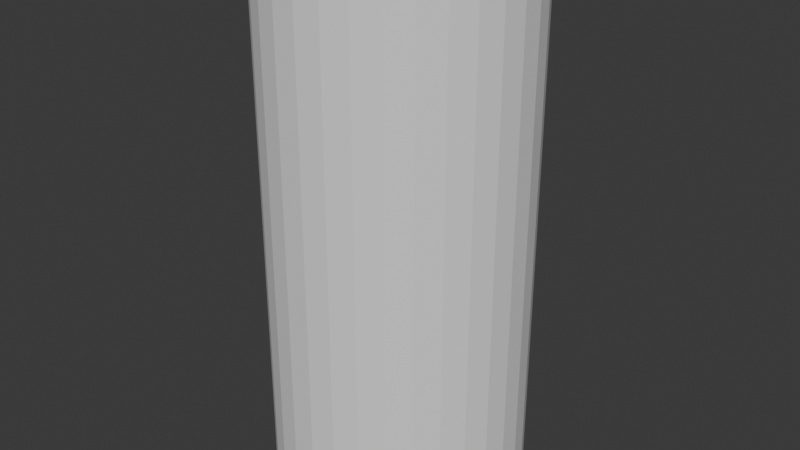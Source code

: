 # Source: IntroBox.blend  (saved by Blender 4.4.30; exported with 4.5.12 LTS)
import bpy
from mathutils import Matrix  # noqa: F401  (used for matrix-valued properties, if any)

bpy.ops.wm.read_factory_settings(use_empty=True)
scene = bpy.context.scene
scene.name = 'Scene'

# ---- world
world_world = bpy.data.worlds.new('World'); scene.world = world_world
world_world.use_nodes = True; world_world.node_tree.nodes.clear()
_N = world_world.node_tree.nodes; _L = world_world.node_tree.links
n0 = _N.new('ShaderNodeOutputWorld'); n0.name = 'World Output'; n0.location = (300, 300)
n1 = _N.new('ShaderNodeBackground'); n1.name = 'Background'; n1.location = (10, 300)
n1.inputs[0].default_value = (0.05088, 0.05088, 0.05088, 1.0)
_L.new(n1.outputs[0], n0.inputs[0])
n0.is_active_output = True
world_world.color = (0.05088, 0.05088, 0.05088)
world_world.sun_shadow_jitter_overblur = 0.0

# ---- meshes
me_cylinder = bpy.data.meshes.new('Cylinder')
me_cylinder.from_pydata([(0.0, 1.0, -1.506), (0.0, 1.0, 3.239), (0.1951, 0.9808, -1.506), (0.1951, 0.9808, 3.239), (0.3827, 0.9239, -1.506), (0.3827, 0.9239, 3.239), (0.5556, 0.8315, -1.506), (0.5556, 0.8315, 3.239), (0.7071, 0.7071, -1.506), (0.7071, 0.7071, 3.239), (0.8315, 0.5556, -1.506), (0.8315, 0.5556, 3.239), (0.9239, 0.3827, -1.506), (0.9239, 0.3827, 3.239), (0.9808, 0.1951, -1.506), (0.9808, 0.1951, 3.239), (1.0, 0.0, -1.506), (1.0, 0.0, 3.239), (0.9808, -0.1951, -1.506), (0.9808, -0.1951, 3.239), (0.9239, -0.3827, -1.506), (0.9239, -0.3827, 3.239), (0.8315, -0.5556, -1.506), (0.8315, -0.5556, 3.239), (0.7071, -0.7071, -1.506), (0.7071, -0.7071, 3.239), (0.5556, -0.8315, -1.506), (0.5556, -0.8315, 3.239), (0.3827, -0.9239, -1.506), (0.3827, -0.9239, 3.239), (0.1951, -0.9808, -1.506), (0.1951, -0.9808, 3.239), (0.0, -1.0, -1.506), (0.0, -1.0, 3.239), (-0.1951, -0.9808, -1.506), (-0.1951, -0.9808, 3.239), (-0.3827, -0.9239, -1.506), (-0.3827, -0.9239, 3.239), (-0.5556, -0.8315, -1.506), (-0.5556, -0.8315, 3.239), (-0.7071, -0.7071, -1.506), (-0.7071, -0.7071, 3.239), (-0.8315, -0.5556, -1.506), (-0.8315, -0.5556, 3.239), (-0.9239, -0.3827, -1.506), (-0.9239, -0.3827, 3.239), (-0.9808, -0.1951, -1.506), (-0.9808, -0.1951, 3.239), (-1.0, 0.0, -1.506), (-1.0, 0.0, 3.239), (-0.9808, 0.1951, -1.506), (-0.9808, 0.1951, 3.239), (-0.9239, 0.3827, -1.506), (-0.9239, 0.3827, 3.239), (-0.8315, 0.5556, -1.506), (-0.8315, 0.5556, 3.239), (-0.7071, 0.7071, -1.506), (-0.7071, 0.7071, 3.239), (-0.5556, 0.8315, -1.506), (-0.5556, 0.8315, 3.239), (-0.3827, 0.9239, -1.506), (-0.3827, 0.9239, 3.239), (-0.1951, 0.9808, -1.506), (-0.1951, 0.9808, 3.239), (-3.357e-09, 1.277, -1.783), (0.2492, 1.253, -1.783), (0.2492, 1.253, 3.516), (-3.357e-09, 1.277, 3.516), (0.4888, 1.18, -1.783), (0.4888, 1.18, 3.516), (0.7096, 1.062, -1.783), (0.7096, 1.062, 3.516), (0.9032, 0.9032, -1.783), (0.9032, 0.9032, 3.516), (1.062, 0.7096, -1.783), (1.062, 0.7096, 3.516), (1.18, 0.4888, -1.783), (1.18, 0.4888, 3.516), (1.253, 0.2492, -1.783), (1.253, 0.2492, 3.516), (1.277, -5.164e-10, -1.783), (1.277, -5.164e-10, 3.516), (1.253, -0.2492, -1.783), (1.253, -0.2492, 3.516), (1.18, -0.4888, -1.783), (1.18, -0.4888, 3.516), (1.062, -0.7096, -1.783), (1.062, -0.7096, 3.516), (0.9032, -0.9032, -1.783), (0.9032, -0.9032, 3.516), (0.7096, -1.062, -1.783), (0.7096, -1.062, 3.516), (0.4888, -1.18, -1.783), (0.4888, -1.18, 3.516), (0.2492, -1.253, -1.783), (0.2492, -1.253, 3.516), (-3.357e-09, -1.277, -1.783), (-3.357e-09, -1.277, 3.516), (-0.2492, -1.253, -1.783), (-0.2492, -1.253, 3.516), (-0.4888, -1.18, -1.783), (-0.4888, -1.18, 3.516), (-0.7096, -1.062, -1.783), (-0.7096, -1.062, 3.516), (-0.9032, -0.9032, -1.783), (-0.9032, -0.9032, 3.516), (-1.062, -0.7096, -1.783), (-1.062, -0.7096, 3.516), (-1.18, -0.4888, -1.783), (-1.18, -0.4888, 3.516), (-1.253, -0.2492, -1.783), (-1.253, -0.2492, 3.516), (-1.277, -5.164e-10, -1.783), (-1.277, -5.164e-10, 3.516), (-1.253, 0.2492, -1.783), (-1.253, 0.2492, 3.516), (-1.18, 0.4888, -1.783), (-1.18, 0.4888, 3.516), (-1.062, 0.7096, -1.783), (-1.062, 0.7096, 3.516), (-0.9032, 0.9032, -1.783), (-0.9032, 0.9032, 3.516), (-0.7096, 1.062, -1.783), (-0.7096, 1.062, 3.516), (-0.4888, 1.18, -1.783), (-0.4888, 1.18, 3.516), (-0.2492, 1.253, -1.783), (-0.2492, 1.253, 3.516)], [], [(0, 2, 3, 1), (2, 4, 5, 3), (4, 6, 7, 5), (6, 8, 9, 7), (8, 10, 11, 9), (10, 12, 13, 11), (12, 14, 15, 13), (14, 16, 17, 15), (16, 18, 19, 17), (18, 20, 21, 19), (20, 22, 23, 21), (22, 24, 25, 23), (24, 26, 27, 25), (26, 28, 29, 27), (28, 30, 31, 29), (30, 32, 33, 31), (32, 34, 35, 33), (34, 36, 37, 35), (36, 38, 39, 37), (38, 40, 41, 39), (40, 42, 43, 41), (42, 44, 45, 43), (44, 46, 47, 45), (46, 48, 49, 47), (48, 50, 51, 49), (50, 52, 53, 51), (52, 54, 55, 53), (54, 56, 57, 55), (56, 58, 59, 57), (58, 60, 61, 59), (64, 67, 66, 65), (60, 62, 63, 61), (62, 0, 1, 63), (0, 62, 60, 58, 56, 54, 52, 50, 48, 46, 44, 42, 40, 38, 36, 34, 32, 30, 28, 26, 24, 22, 20, 18, 16, 14, 12, 10, 8, 6, 4, 2), (65, 66, 69, 68), (68, 69, 71, 70), (70, 71, 73, 72), (72, 73, 75, 74), (74, 75, 77, 76), (76, 77, 79, 78), (78, 79, 81, 80), (80, 81, 83, 82), (82, 83, 85, 84), (84, 85, 87, 86), (86, 87, 89, 88), (88, 89, 91, 90), (90, 91, 93, 92), (92, 93, 95, 94), (94, 95, 97, 96), (96, 97, 99, 98), (98, 99, 101, 100), (100, 101, 103, 102), (102, 103, 105, 104), (104, 105, 107, 106), (106, 107, 109, 108), (108, 109, 111, 110), (110, 111, 113, 112), (112, 113, 115, 114), (114, 115, 117, 116), (116, 117, 119, 118), (118, 119, 121, 120), (120, 121, 123, 122), (122, 123, 125, 124), (124, 125, 127, 126), (126, 127, 67, 64), (64, 65, 68, 70, 72, 74, 76, 78, 80, 82, 84, 86, 88, 90, 92, 94, 96, 98, 100, 102, 104, 106, 108, 110, 112, 114, 116, 118, 120, 122, 124, 126), (55, 57, 121, 119), (11, 13, 77, 75), (29, 31, 95, 93), (47, 49, 113, 111), (3, 5, 69, 66), (21, 23, 87, 85), (39, 41, 105, 103), (57, 59, 123, 121), (13, 15, 79, 77), (31, 33, 97, 95), (49, 51, 115, 113), (5, 7, 71, 69), (23, 25, 89, 87), (41, 43, 107, 105), (59, 61, 125, 123), (15, 17, 81, 79), (33, 35, 99, 97), (51, 53, 117, 115), (7, 9, 73, 71), (25, 27, 91, 89), (43, 45, 109, 107), (61, 63, 127, 125), (17, 19, 83, 81), (35, 37, 101, 99), (53, 55, 119, 117), (9, 11, 75, 73), (27, 29, 93, 91), (45, 47, 111, 109), (1, 3, 66, 67), (63, 1, 67, 127), (19, 21, 85, 83), (37, 39, 103, 101)])
_uv = me_cylinder.uv_layers.new(name='UVMap')
_uv.uv.foreach_set('vector', [1.0, 0.5, 0.9688, 0.5, 0.9688, 1.0, 1.0, 1.0, 0.9688, 0.5, 0.9375, 0.5, 0.9375, 1.0, 0.9688, 1.0, 0.9375, 0.5, 0.9062, 0.5, 0.9062, 1.0, 0.9375, 1.0, 0.9062, 0.5, 0.875, 0.5, 0.875, 1.0, 0.9062, 1.0, 0.875, 0.5, 0.8438, 0.5, 0.8438, 1.0, 0.875, 1.0, 0.8438, 0.5, 0.8125, 0.5, 0.8125, 1.0, 0.8438, 1.0, 0.8125, 0.5, 0.7812, 0.5, 0.7812, 1.0, 0.8125, 1.0, 0.7812, 0.5, 0.75, 0.5, 0.75, 1.0, 0.7812, 1.0, 0.75, 0.5, 0.7188, 0.5, 0.7188, 1.0, 0.75, 1.0, 0.7188, 0.5, 0.6875, 0.5, 0.6875, 1.0, 0.7188, 1.0, 0.6875, 0.5, 0.6562, 0.5, 0.6562, 1.0, 0.6875, 1.0, 0.6562, 0.5, 0.625, 0.5, 0.625, 1.0, 0.6562, 1.0, 0.625, 0.5, 0.5938, 0.5, 0.5938, 1.0, 0.625, 1.0, 0.5938, 0.5, 0.5625, 0.5, 0.5625, 1.0, 0.5938, 1.0, 0.5625, 0.5, 0.5312, 0.5, 0.5312, 1.0, 0.5625, 1.0, 0.5312, 0.5, 0.5, 0.5, 0.5, 1.0, 0.5312, 1.0, 0.5, 0.5, 0.4688, 0.5, 0.4688, 1.0, 0.5, 1.0, 0.4688, 0.5, 0.4375, 0.5, 0.4375, 1.0, 0.4688, 1.0, 0.4375, 0.5, 0.4062, 0.5, 0.4062, 1.0, 0.4375, 1.0, 0.4062, 0.5, 0.375, 0.5, 0.375, 1.0, 0.4062, 1.0, 0.375, 0.5, 0.3438, 0.5, 0.3438, 1.0, 0.375, 1.0, 0.3438, 0.5, 0.3125, 0.5, 0.3125, 1.0, 0.3438, 1.0, 0.3125, 0.5, 0.2812, 0.5, 0.2812, 1.0, 0.3125, 1.0, 0.2812, 0.5, 0.25, 0.5, 0.25, 1.0, 0.2812, 1.0, 0.25, 0.5, 0.2188, 0.5, 0.2188, 1.0, 0.25, 1.0, 0.2188, 0.5, 0.1875, 0.5, 0.1875, 1.0, 0.2188, 1.0, 0.1875, 0.5, 0.1562, 0.5, 0.1562, 1.0, 0.1875, 1.0, 0.1562, 0.5, 0.125, 0.5, 0.125, 1.0, 0.1562, 1.0, 0.125, 0.5, 0.09375, 0.5, 0.09375, 1.0, 0.125, 1.0, 0.09375, 0.5, 0.0625, 0.5, 0.0625, 1.0, 0.09375, 1.0, 1.0, 0.5, 1.0, 1.0, 0.9688, 1.0, 0.9688, 0.5, 0.0625, 0.5, 0.03125, 0.5, 0.03125, 1.0, 0.0625, 1.0, 0.03125, 0.5, 0.0, 0.5, 0.0, 1.0, 0.03125, 1.0, 0.75, 0.49, 0.7032, 0.4854, 0.6582, 0.4717, 0.6167, 0.4496, 0.5803, 0.4197, 0.5504, 0.3833, 0.5283, 0.3418, 0.5146, 0.2968, 0.51, 0.25, 0.5146, 0.2032, 0.5283, 0.1582, 0.5504, 0.1167, 0.5803, 0.08029, 0.6167, 0.05045, 0.6582, 0.02827, 0.7032, 0.01461, 0.75, 0.01, 0.7968, 0.01461, 0.8418, 0.02827, 0.8833, 0.05045, 0.9197, 0.08029, 0.9496, 0.1167, 0.9717, 0.1582, 0.9854, 0.2032, 0.99, 0.25, 0.9854, 0.2968, 0.9717, 0.3418, 0.9496, 0.3833, 0.9197, 0.4197, 0.8833, 0.4496, 0.8418, 0.4717, 0.7968, 0.4854, 0.9688, 0.5, 0.9688, 1.0, 0.9375, 1.0, 0.9375, 0.5, 0.9375, 0.5, 0.9375, 1.0, 0.9062, 1.0, 0.9062, 0.5, 0.9062, 0.5, 0.9062, 1.0, 0.875, 1.0, 0.875, 0.5, 0.875, 0.5, 0.875, 1.0, 0.8438, 1.0, 0.8438, 0.5, 0.8438, 0.5, 0.8438, 1.0, 0.8125, 1.0, 0.8125, 0.5, 0.8125, 0.5, 0.8125, 1.0, 0.7812, 1.0, 0.7812, 0.5, 0.7812, 0.5, 0.7812, 1.0, 0.75, 1.0, 0.75, 0.5, 0.75, 0.5, 0.75, 1.0, 0.7188, 1.0, 0.7188, 0.5, 0.7188, 0.5, 0.7188, 1.0, 0.6875, 1.0, 0.6875, 0.5, 0.6875, 0.5, 0.6875, 1.0, 0.6562, 1.0, 0.6562, 0.5, 0.6562, 0.5, 0.6562, 1.0, 0.625, 1.0, 0.625, 0.5, 0.625, 0.5, 0.625, 1.0, 0.5938, 1.0, 0.5938, 0.5, 0.5938, 0.5, 0.5938, 1.0, 0.5625, 1.0, 0.5625, 0.5, 0.5625, 0.5, 0.5625, 1.0, 0.5312, 1.0, 0.5312, 0.5, 0.5312, 0.5, 0.5312, 1.0, 0.5, 1.0, 0.5, 0.5, 0.5, 0.5, 0.5, 1.0, 0.4688, 1.0, 0.4688, 0.5, 0.4688, 0.5, 0.4688, 1.0, 0.4375, 1.0, 0.4375, 0.5, 0.4375, 0.5, 0.4375, 1.0, 0.4062, 1.0, 0.4062, 0.5, 0.4062, 0.5, 0.4062, 1.0, 0.375, 1.0, 0.375, 0.5, 0.375, 0.5, 0.375, 1.0, 0.3438, 1.0, 0.3438, 0.5, 0.3438, 0.5, 0.3438, 1.0, 0.3125, 1.0, 0.3125, 0.5, 0.3125, 0.5, 0.3125, 1.0, 0.2812, 1.0, 0.2812, 0.5, 0.2812, 0.5, 0.2812, 1.0, 0.25, 1.0, 0.25, 0.5, 0.25, 0.5, 0.25, 1.0, 0.2188, 1.0, 0.2188, 0.5, 0.2188, 0.5, 0.2188, 1.0, 0.1875, 1.0, 0.1875, 0.5, 0.1875, 0.5, 0.1875, 1.0, 0.1562, 1.0, 0.1562, 0.5, 0.1562, 0.5, 0.1562, 1.0, 0.125, 1.0, 0.125, 0.5, 0.125, 0.5, 0.125, 1.0, 0.09375, 1.0, 0.09375, 0.5, 0.09375, 0.5, 0.09375, 1.0, 0.0625, 1.0, 0.0625, 0.5, 0.0625, 0.5, 0.0625, 1.0, 0.03125, 1.0, 0.03125, 0.5, 0.03125, 0.5, 0.03125, 1.0, 0.0, 1.0, 0.0, 0.5, 0.75, 0.49, 0.7968, 0.4854, 0.8418, 0.4717, 0.8833, 0.4496, 0.9197, 0.4197, 0.9496, 0.3833, 0.9717, 0.3418, 0.9854, 0.2968, 0.99, 0.25, 0.9854, 0.2032, 0.9717, 0.1582, 0.9496, 0.1167, 0.9197, 0.08029, 0.8833, 0.05045, 0.8418, 0.02827, 0.7968, 0.01461, 0.75, 0.01, 0.7032, 0.01461, 0.6582, 0.02827, 0.6167, 0.05045, 0.5803, 0.08029, 0.5504, 0.1167, 0.5283, 0.1582, 0.5146, 0.2032, 0.51, 0.25, 0.5146, 0.2968, 0.5283, 0.3418, 0.5504, 0.3833, 0.5803, 0.4197, 0.6167, 0.4496, 0.6582, 0.4717, 0.7032, 0.4854, 0.1562, 1.0, 0.125, 1.0, 0.125, 1.0, 0.1562, 1.0, 0.8438, 1.0, 0.8125, 1.0, 0.8125, 1.0, 0.8438, 1.0, 0.5625, 1.0, 0.5312, 1.0, 0.5312, 1.0, 0.5625, 1.0, 0.2812, 1.0, 0.25, 1.0, 0.25, 1.0, 0.2812, 1.0, 0.9688, 1.0, 0.9375, 1.0, 0.9375, 1.0, 0.9688, 1.0, 0.6875, 1.0, 0.6562, 1.0, 0.6562, 1.0, 0.6875, 1.0, 0.4062, 1.0, 0.375, 1.0, 0.375, 1.0, 0.4062, 1.0, 0.125, 1.0, 0.09375, 1.0, 0.09375, 1.0, 0.125, 1.0, 0.8125, 1.0, 0.7812, 1.0, 0.7812, 1.0, 0.8125, 1.0, 0.5312, 1.0, 0.5, 1.0, 0.5, 1.0, 0.5312, 1.0, 0.25, 1.0, 0.2188, 1.0, 0.2188, 1.0, 0.25, 1.0, 0.9375, 1.0, 0.9062, 1.0, 0.9062, 1.0, 0.9375, 1.0, 0.6562, 1.0, 0.625, 1.0, 0.625, 1.0, 0.6562, 1.0, 0.375, 1.0, 0.3438, 1.0, 0.3438, 1.0, 0.375, 1.0, 0.09375, 1.0, 0.0625, 1.0, 0.0625, 1.0, 0.09375, 1.0, 0.7812, 1.0, 0.75, 1.0, 0.75, 1.0, 0.7812, 1.0, 0.5, 1.0, 0.4688, 1.0, 0.4688, 1.0, 0.5, 1.0, 0.2188, 1.0, 0.1875, 1.0, 0.1875, 1.0, 0.2188, 1.0, 0.9062, 1.0, 0.875, 1.0, 0.875, 1.0, 0.9062, 1.0, 0.625, 1.0, 0.5938, 1.0, 0.5938, 1.0, 0.625, 1.0, 0.3438, 1.0, 0.3125, 1.0, 0.3125, 1.0, 0.3438, 1.0, 0.0625, 1.0, 0.03125, 1.0, 0.03125, 1.0, 0.0625, 1.0, 0.75, 1.0, 0.7188, 1.0, 0.7188, 1.0, 0.75, 1.0, 0.4688, 1.0, 0.4375, 1.0, 0.4375, 1.0, 0.4688, 1.0, 0.1875, 1.0, 0.1562, 1.0, 0.1562, 1.0, 0.1875, 1.0, 0.875, 1.0, 0.8438, 1.0, 0.8438, 1.0, 0.875, 1.0, 0.5938, 1.0, 0.5625, 1.0, 0.5625, 1.0, 0.5938, 1.0, 0.3125, 1.0, 0.2812, 1.0, 0.2812, 1.0, 0.3125, 1.0, 1.0, 1.0, 0.9688, 1.0, 0.9688, 1.0, 1.0, 1.0, 0.03125, 1.0, 0.0, 1.0, 0.0, 1.0, 0.03125, 1.0, 0.7188, 1.0, 0.6875, 1.0, 0.6875, 1.0, 0.7188, 1.0, 0.4375, 1.0, 0.4062, 1.0, 0.4062, 1.0, 0.4375, 1.0])
me_cylinder.update()

# ---- objects
ob_cylinder = bpy.data.objects.new('Cylinder', me_cylinder)

# ---- transforms, parenting, visibility, modifiers, constraints
ob_cylinder.location = (0.0, 0.0, 0.0)

# ---- collection membership
scene.collection.objects.link(ob_cylinder)

# ---- scene / render settings (as saved in the file)
scene.frame_start = 1; scene.frame_end = 250; scene.frame_set(1)
scene.render.engine = 'BLENDER_EEVEE_NEXT'
bpy.context.view_layer.update()

# ---- added for rendering (the .blend has no active camera and no usable light): camera, sun
cam_auto = bpy.data.cameras.new('AutoCamera')
cam_auto.lens = 50.0
cam_auto.sensor_width = 36.0
cam_auto.clip_end = 1000.0
ob_auto_camera = bpy.data.objects.new('AutoCamera', cam_auto)
scene.collection.objects.link(ob_auto_camera)
ob_auto_camera.location = (5.93407, -7.12088, 5.61368)
ob_auto_camera.rotation_euler = (1.09748, -7.21219e-08, 0.694738)
scene.camera = ob_auto_camera
light_auto_sun = bpy.data.lights.new('AutoSun', 'SUN')
light_auto_sun.energy = 3.0
light_auto_sun.angle = 0.0523599
ob_auto_sun = bpy.data.objects.new('AutoSun', light_auto_sun)
scene.collection.objects.link(ob_auto_sun)
ob_auto_sun.rotation_euler = (0.872665, 0.174533, 0.523599)
bpy.context.view_layer.update()
